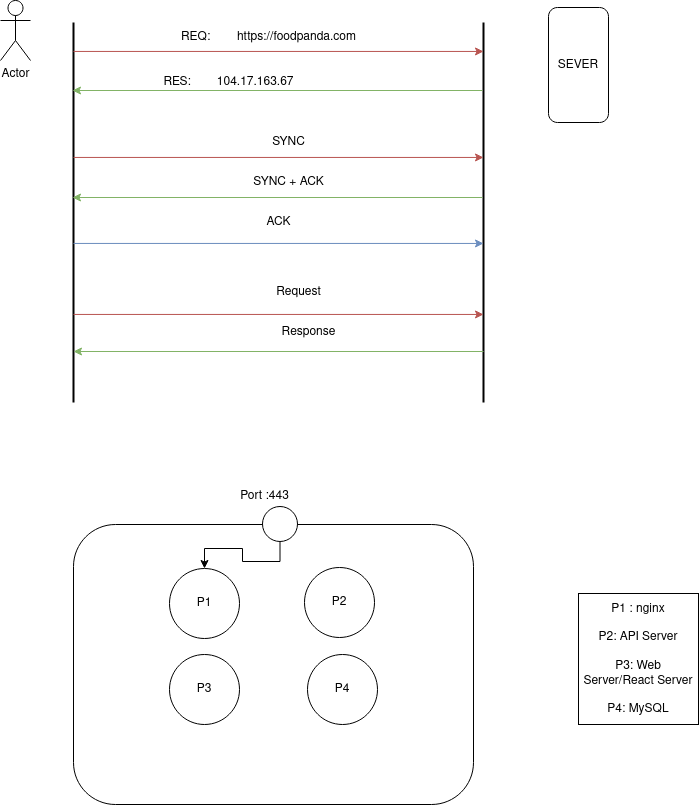

The diagram above was exported from draw.io. Its source (the exported page's mxGraphModel, read from the mxfile embedded in the PNG):
<mxGraphModel dx="1422" dy="791" grid="1" gridSize="10" guides="1" tooltips="1" connect="1" arrows="1" fold="1" page="1" pageScale="1" pageWidth="850" pageHeight="1100" math="0" shadow="0">
  <root>
    <mxCell id="0" />
    <mxCell id="1" parent="0" />
    <mxCell id="lNoX_wvo6idioBuAxoGy-1" value="" style="line;strokeWidth=2;direction=south;html=1;" vertex="1" parent="1">
      <mxGeometry x="170" y="160" width="10" height="380" as="geometry" />
    </mxCell>
    <mxCell id="lNoX_wvo6idioBuAxoGy-2" value="" style="line;strokeWidth=2;direction=south;html=1;" vertex="1" parent="1">
      <mxGeometry x="580" y="160" width="10" height="380" as="geometry" />
    </mxCell>
    <mxCell id="lNoX_wvo6idioBuAxoGy-3" value="Actor" style="shape=umlActor;verticalLabelPosition=bottom;verticalAlign=top;html=1;outlineConnect=0;" vertex="1" parent="1">
      <mxGeometry x="102" y="138" width="30" height="60" as="geometry" />
    </mxCell>
    <mxCell id="lNoX_wvo6idioBuAxoGy-6" value="REQ:&amp;nbsp;&amp;nbsp;&amp;nbsp;&amp;nbsp;&amp;nbsp;&amp;nbsp;&amp;nbsp; https://foodpanda.com" style="text;html=1;align=center;verticalAlign=middle;resizable=0;points=[];autosize=1;strokeColor=none;fillColor=none;" vertex="1" parent="1">
      <mxGeometry x="270" y="160" width="200" height="30" as="geometry" />
    </mxCell>
    <mxCell id="lNoX_wvo6idioBuAxoGy-8" value="" style="endArrow=classic;html=1;rounded=0;exitX=0.441;exitY=0.5;exitDx=0;exitDy=0;exitPerimeter=0;entryX=0.441;entryY=0.5;entryDx=0;entryDy=0;entryPerimeter=0;fillColor=#f8cecc;strokeColor=#b85450;" edge="1" parent="1">
      <mxGeometry width="50" height="50" relative="1" as="geometry">
        <mxPoint x="175" y="188.94000000000005" as="sourcePoint" />
        <mxPoint x="585" y="188.94000000000005" as="targetPoint" />
      </mxGeometry>
    </mxCell>
    <mxCell id="lNoX_wvo6idioBuAxoGy-9" value="" style="endArrow=classic;html=1;rounded=0;exitX=0.441;exitY=0.5;exitDx=0;exitDy=0;exitPerimeter=0;entryX=0.441;entryY=0.5;entryDx=0;entryDy=0;entryPerimeter=0;fillColor=#f8cecc;strokeColor=#b85450;" edge="1" parent="1">
      <mxGeometry width="50" height="50" relative="1" as="geometry">
        <mxPoint x="175" y="294.94000000000005" as="sourcePoint" />
        <mxPoint x="585" y="294.94000000000005" as="targetPoint" />
      </mxGeometry>
    </mxCell>
    <mxCell id="lNoX_wvo6idioBuAxoGy-10" value="" style="endArrow=classic;html=1;rounded=0;exitX=0.441;exitY=0.5;exitDx=0;exitDy=0;exitPerimeter=0;entryX=0.441;entryY=0.5;entryDx=0;entryDy=0;entryPerimeter=0;fillColor=#dae8fc;strokeColor=#6c8ebf;" edge="1" parent="1">
      <mxGeometry width="50" height="50" relative="1" as="geometry">
        <mxPoint x="175" y="380.94000000000005" as="sourcePoint" />
        <mxPoint x="585" y="380.94000000000005" as="targetPoint" />
      </mxGeometry>
    </mxCell>
    <mxCell id="lNoX_wvo6idioBuAxoGy-11" value="" style="endArrow=classic;html=1;rounded=0;exitX=0.441;exitY=0.5;exitDx=0;exitDy=0;exitPerimeter=0;entryX=0.441;entryY=0.5;entryDx=0;entryDy=0;entryPerimeter=0;fillColor=#f8cecc;strokeColor=#b85450;" edge="1" parent="1">
      <mxGeometry width="50" height="50" relative="1" as="geometry">
        <mxPoint x="175" y="451.94000000000005" as="sourcePoint" />
        <mxPoint x="585" y="451.94000000000005" as="targetPoint" />
      </mxGeometry>
    </mxCell>
    <mxCell id="lNoX_wvo6idioBuAxoGy-12" value="" style="endArrow=classic;html=1;rounded=0;exitX=0.441;exitY=0.5;exitDx=0;exitDy=0;exitPerimeter=0;entryX=0.441;entryY=0.5;entryDx=0;entryDy=0;entryPerimeter=0;fillColor=#d5e8d4;strokeColor=#82b366;" edge="1" parent="1">
      <mxGeometry width="50" height="50" relative="1" as="geometry">
        <mxPoint x="584" y="228.00000000000006" as="sourcePoint" />
        <mxPoint x="174" y="228.00000000000006" as="targetPoint" />
      </mxGeometry>
    </mxCell>
    <mxCell id="lNoX_wvo6idioBuAxoGy-13" value="RES:&lt;span style=&quot;white-space: pre;&quot;&gt;&#09;&lt;/span&gt;104.17.163.67" style="text;html=1;align=center;verticalAlign=middle;resizable=0;points=[];autosize=1;strokeColor=none;fillColor=none;" vertex="1" parent="1">
      <mxGeometry x="255" y="205" width="150" height="30" as="geometry" />
    </mxCell>
    <mxCell id="lNoX_wvo6idioBuAxoGy-14" value="" style="endArrow=classic;html=1;rounded=0;exitX=0.441;exitY=0.5;exitDx=0;exitDy=0;exitPerimeter=0;entryX=0.441;entryY=0.5;entryDx=0;entryDy=0;entryPerimeter=0;fillColor=#d5e8d4;strokeColor=#82b366;" edge="1" parent="1">
      <mxGeometry width="50" height="50" relative="1" as="geometry">
        <mxPoint x="584" y="335" as="sourcePoint" />
        <mxPoint x="174" y="335" as="targetPoint" />
      </mxGeometry>
    </mxCell>
    <mxCell id="lNoX_wvo6idioBuAxoGy-15" value="SYNC" style="text;html=1;align=center;verticalAlign=middle;resizable=0;points=[];autosize=1;strokeColor=none;fillColor=none;" vertex="1" parent="1">
      <mxGeometry x="360" y="265" width="60" height="30" as="geometry" />
    </mxCell>
    <mxCell id="lNoX_wvo6idioBuAxoGy-16" value="SYNC + ACK" style="text;html=1;align=center;verticalAlign=middle;resizable=0;points=[];autosize=1;strokeColor=none;fillColor=none;" vertex="1" parent="1">
      <mxGeometry x="345" y="305" width="90" height="30" as="geometry" />
    </mxCell>
    <mxCell id="lNoX_wvo6idioBuAxoGy-17" value="ACK" style="text;html=1;align=center;verticalAlign=middle;resizable=0;points=[];autosize=1;strokeColor=none;fillColor=none;" vertex="1" parent="1">
      <mxGeometry x="355" y="345" width="50" height="30" as="geometry" />
    </mxCell>
    <mxCell id="lNoX_wvo6idioBuAxoGy-18" value="Request" style="text;html=1;align=center;verticalAlign=middle;resizable=0;points=[];autosize=1;strokeColor=none;fillColor=none;" vertex="1" parent="1">
      <mxGeometry x="365" y="415" width="70" height="30" as="geometry" />
    </mxCell>
    <mxCell id="lNoX_wvo6idioBuAxoGy-19" value="" style="endArrow=classic;html=1;rounded=0;exitX=0.441;exitY=0.5;exitDx=0;exitDy=0;exitPerimeter=0;entryX=0.441;entryY=0.5;entryDx=0;entryDy=0;entryPerimeter=0;fillColor=#d5e8d4;strokeColor=#82b366;" edge="1" parent="1">
      <mxGeometry width="50" height="50" relative="1" as="geometry">
        <mxPoint x="585" y="489" as="sourcePoint" />
        <mxPoint x="175" y="489" as="targetPoint" />
      </mxGeometry>
    </mxCell>
    <mxCell id="lNoX_wvo6idioBuAxoGy-20" value="Response" style="text;html=1;align=center;verticalAlign=middle;resizable=0;points=[];autosize=1;strokeColor=none;fillColor=none;" vertex="1" parent="1">
      <mxGeometry x="370" y="455" width="80" height="30" as="geometry" />
    </mxCell>
    <mxCell id="lNoX_wvo6idioBuAxoGy-22" value="SEVER" style="rounded=1;whiteSpace=wrap;html=1;" vertex="1" parent="1">
      <mxGeometry x="650" y="145" width="60" height="115" as="geometry" />
    </mxCell>
    <mxCell id="lNoX_wvo6idioBuAxoGy-24" value="" style="rounded=1;whiteSpace=wrap;html=1;" vertex="1" parent="1">
      <mxGeometry x="175" y="662" width="400" height="280" as="geometry" />
    </mxCell>
    <mxCell id="lNoX_wvo6idioBuAxoGy-25" value="P1" style="ellipse;whiteSpace=wrap;html=1;aspect=fixed;" vertex="1" parent="1">
      <mxGeometry x="271" y="706" width="70" height="70" as="geometry" />
    </mxCell>
    <mxCell id="lNoX_wvo6idioBuAxoGy-26" value="P2" style="ellipse;whiteSpace=wrap;html=1;aspect=fixed;" vertex="1" parent="1">
      <mxGeometry x="406" y="705" width="70" height="70" as="geometry" />
    </mxCell>
    <mxCell id="lNoX_wvo6idioBuAxoGy-27" value="P3" style="ellipse;whiteSpace=wrap;html=1;aspect=fixed;" vertex="1" parent="1">
      <mxGeometry x="271" y="792" width="70" height="70" as="geometry" />
    </mxCell>
    <mxCell id="lNoX_wvo6idioBuAxoGy-28" value="P4" style="ellipse;whiteSpace=wrap;html=1;aspect=fixed;" vertex="1" parent="1">
      <mxGeometry x="409" y="792" width="70" height="70" as="geometry" />
    </mxCell>
    <mxCell id="lNoX_wvo6idioBuAxoGy-36" style="edgeStyle=orthogonalEdgeStyle;rounded=0;orthogonalLoop=1;jettySize=auto;html=1;exitX=0.5;exitY=1;exitDx=0;exitDy=0;" edge="1" parent="1" source="lNoX_wvo6idioBuAxoGy-29" target="lNoX_wvo6idioBuAxoGy-25">
      <mxGeometry relative="1" as="geometry" />
    </mxCell>
    <mxCell id="lNoX_wvo6idioBuAxoGy-29" value="" style="ellipse;whiteSpace=wrap;html=1;aspect=fixed;" vertex="1" parent="1">
      <mxGeometry x="364" y="644" width="35" height="35" as="geometry" />
    </mxCell>
    <mxCell id="lNoX_wvo6idioBuAxoGy-30" value="Port :443" style="text;html=1;align=center;verticalAlign=middle;resizable=0;points=[];autosize=1;strokeColor=none;fillColor=none;" vertex="1" parent="1">
      <mxGeometry x="331" y="619" width="70" height="30" as="geometry" />
    </mxCell>
    <mxCell id="lNoX_wvo6idioBuAxoGy-31" value="&lt;div&gt;P1 : nginx&lt;/div&gt;&lt;div&gt;&lt;br&gt;&lt;/div&gt;&lt;div&gt;P2: API Server&lt;/div&gt;&lt;div&gt;&lt;br&gt;&lt;/div&gt;&lt;div&gt;P3: Web Server/React Server&lt;/div&gt;&lt;div&gt;&lt;br&gt;&lt;/div&gt;&lt;div&gt;P4: MySQL &lt;br&gt; &lt;/div&gt;" style="whiteSpace=wrap;html=1;" vertex="1" parent="1">
      <mxGeometry x="680" y="731" width="120" height="131" as="geometry" />
    </mxCell>
  </root>
</mxGraphModel>